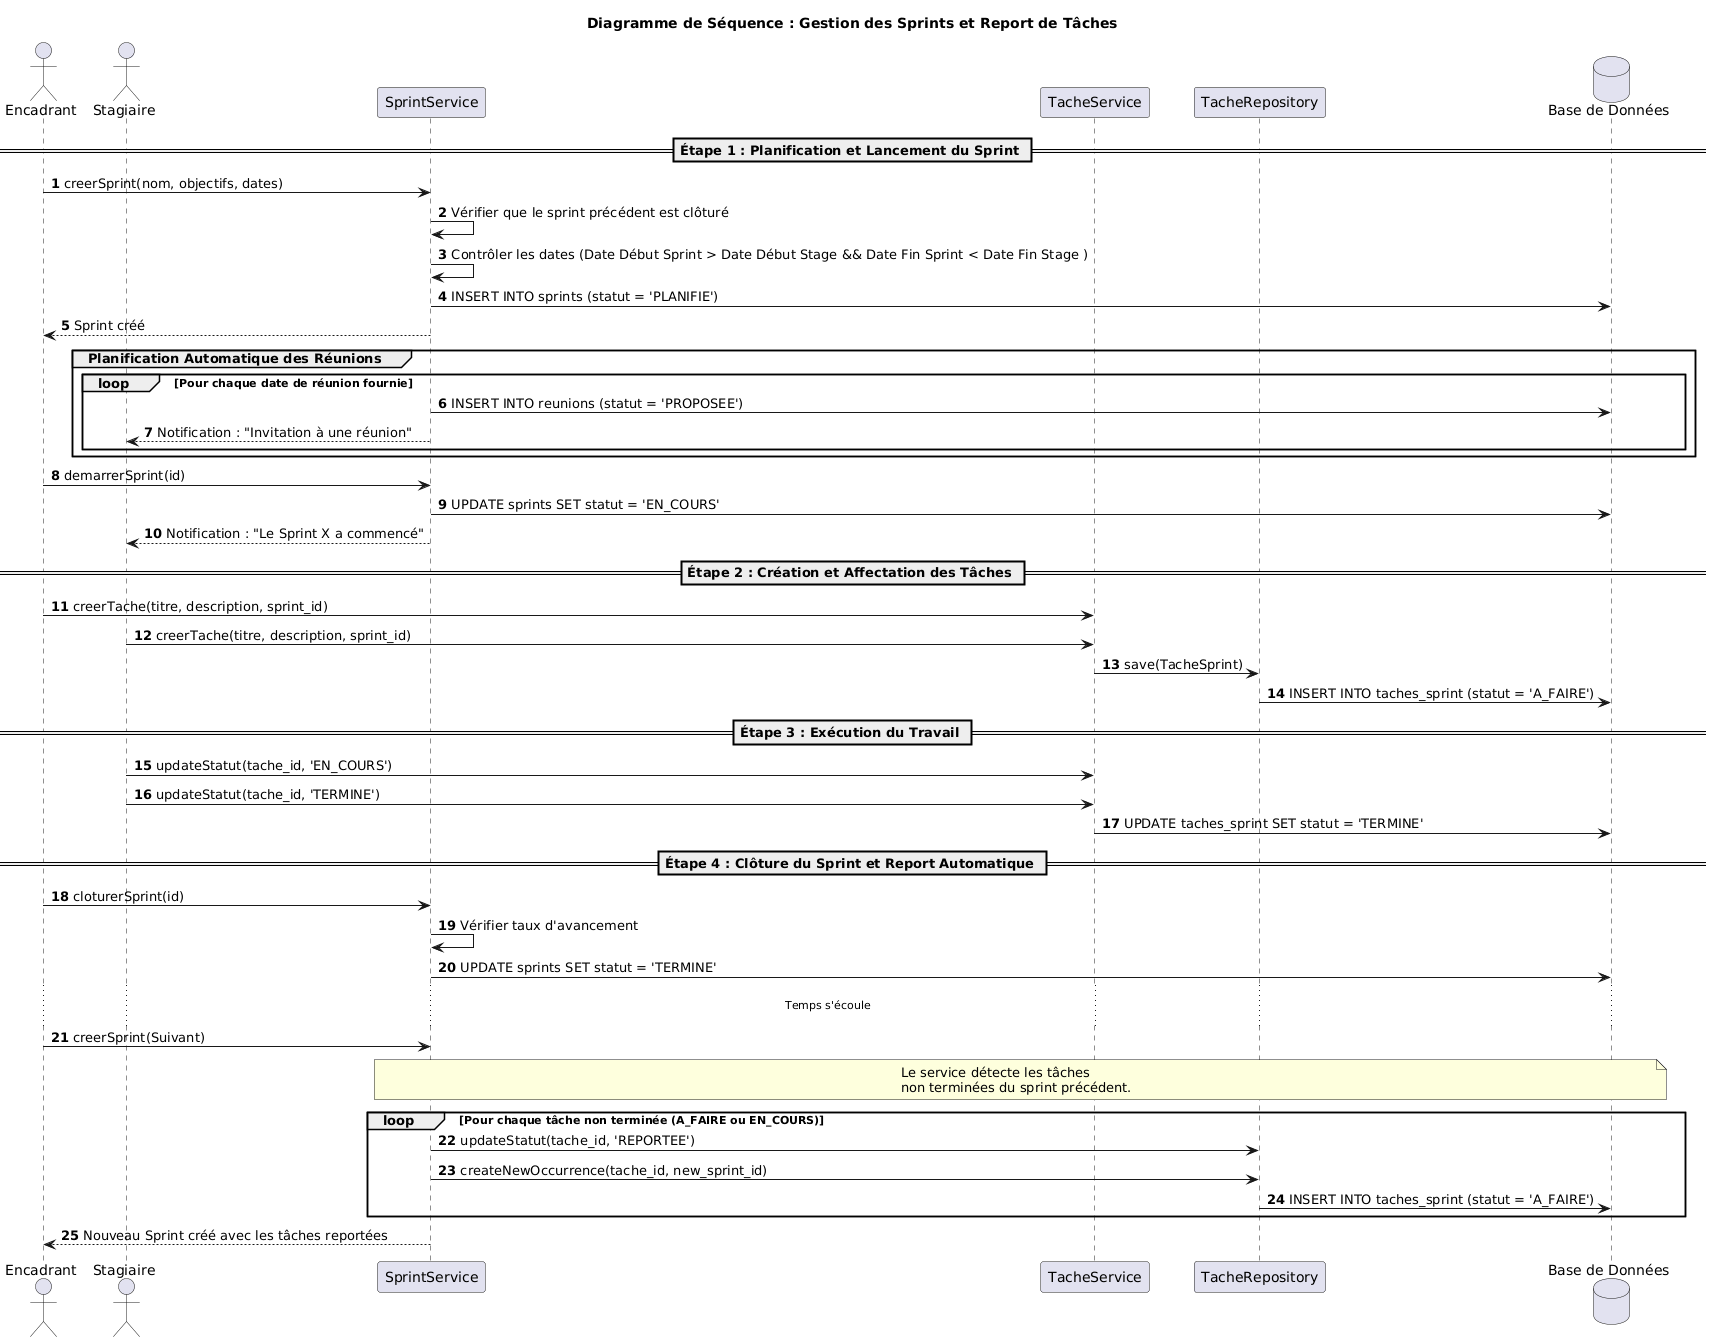

The diagram above was rendered by PlantUML. Its source (embedded in the PNG):
@startuml
title Diagramme de Séquence : Gestion des Sprints et Report de Tâches
autonumber

actor "Encadrant" as E
actor "Stagiaire" as S
participant "SprintService" as SS
participant "TacheService" as TS
participant "TacheRepository" as TR
database "Base de Données" as DB

== Étape 1 : Planification et Lancement du Sprint ==
E -> SS : creerSprint(nom, objectifs, dates)
SS -> SS : Vérifier que le sprint précédent est clôturé
SS -> SS : Contrôler les dates (Date Début Sprint > Date Début Stage && Date Fin Sprint < Date Fin Stage )
SS -> DB : INSERT INTO sprints (statut = 'PLANIFIE')
SS --> E : Sprint créé

group Planification Automatique des Réunions
    loop Pour chaque date de réunion fournie
        SS -> DB : INSERT INTO reunions (statut = 'PROPOSEE')
        SS --> S : Notification : "Invitation à une réunion"
    end
end

E -> SS : demarrerSprint(id)
SS -> DB : UPDATE sprints SET statut = 'EN_COURS'
SS --> S : Notification : "Le Sprint X a commencé"

== Étape 2 : Création et Affectation des Tâches ==
E -> TS : creerTache(titre, description, sprint_id)
S -> TS : creerTache(titre, description, sprint_id)
TS -> TR : save(TacheSprint)
TR -> DB : INSERT INTO taches_sprint (statut = 'A_FAIRE')

== Étape 3 : Exécution du Travail ==
S -> TS : updateStatut(tache_id, 'EN_COURS')
S -> TS : updateStatut(tache_id, 'TERMINE')
TS -> DB : UPDATE taches_sprint SET statut = 'TERMINE'

== Étape 4 : Clôture du Sprint et Report Automatique ==
E -> SS : cloturerSprint(id)
SS -> SS : Vérifier taux d'avancement
SS -> DB : UPDATE sprints SET statut = 'TERMINE'

... Temps s'écoule ...

E -> SS : creerSprint(Suivant)
note over SS, DB
  Le service détecte les tâches 
  non terminées du sprint précédent.
end note

loop Pour chaque tâche non terminée (A_FAIRE ou EN_COURS)
    SS -> TR : updateStatut(tache_id, 'REPORTEE')
    SS -> TR : createNewOccurrence(tache_id, new_sprint_id)
    TR -> DB : INSERT INTO taches_sprint (statut = 'A_FAIRE')
end

SS --> E : Nouveau Sprint créé avec les tâches reportées
@enduml